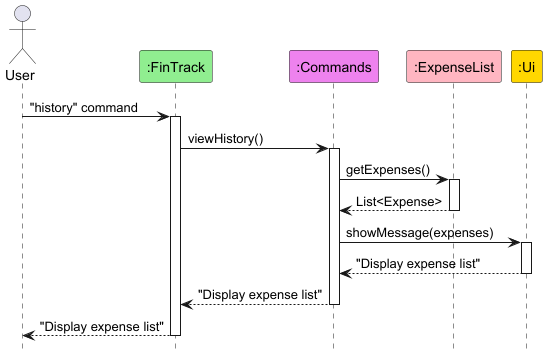

The diagram above was rendered by PlantUML. Its source (embedded in the PNG):
@startuml
hide footbox
skinparam sequenceReferenceBackgroundColor #f7807c

actor User

participant ":FinTrack" as FinTrack #90EE90
participant ":Commands" as Commands #EE82EE
participant ":ExpenseList" as ExpenseList #FFB6C1
participant ":Ui" as Ui #FFD700

' View History Sequence
User -> FinTrack : "history" command
activate FinTrack
FinTrack -> Commands : viewHistory()
activate Commands
Commands -> ExpenseList : getExpenses()
activate ExpenseList
ExpenseList --> Commands : List<Expense>
deactivate ExpenseList
Commands -> Ui : showMessage(expenses)
activate Ui
' Chain the return message through the activation bars:
Ui --> Commands : "Display expense list"
deactivate Ui
Commands --> FinTrack : "Display expense list"
deactivate Commands
FinTrack --> User : "Display expense list"
deactivate FinTrack

@enduml